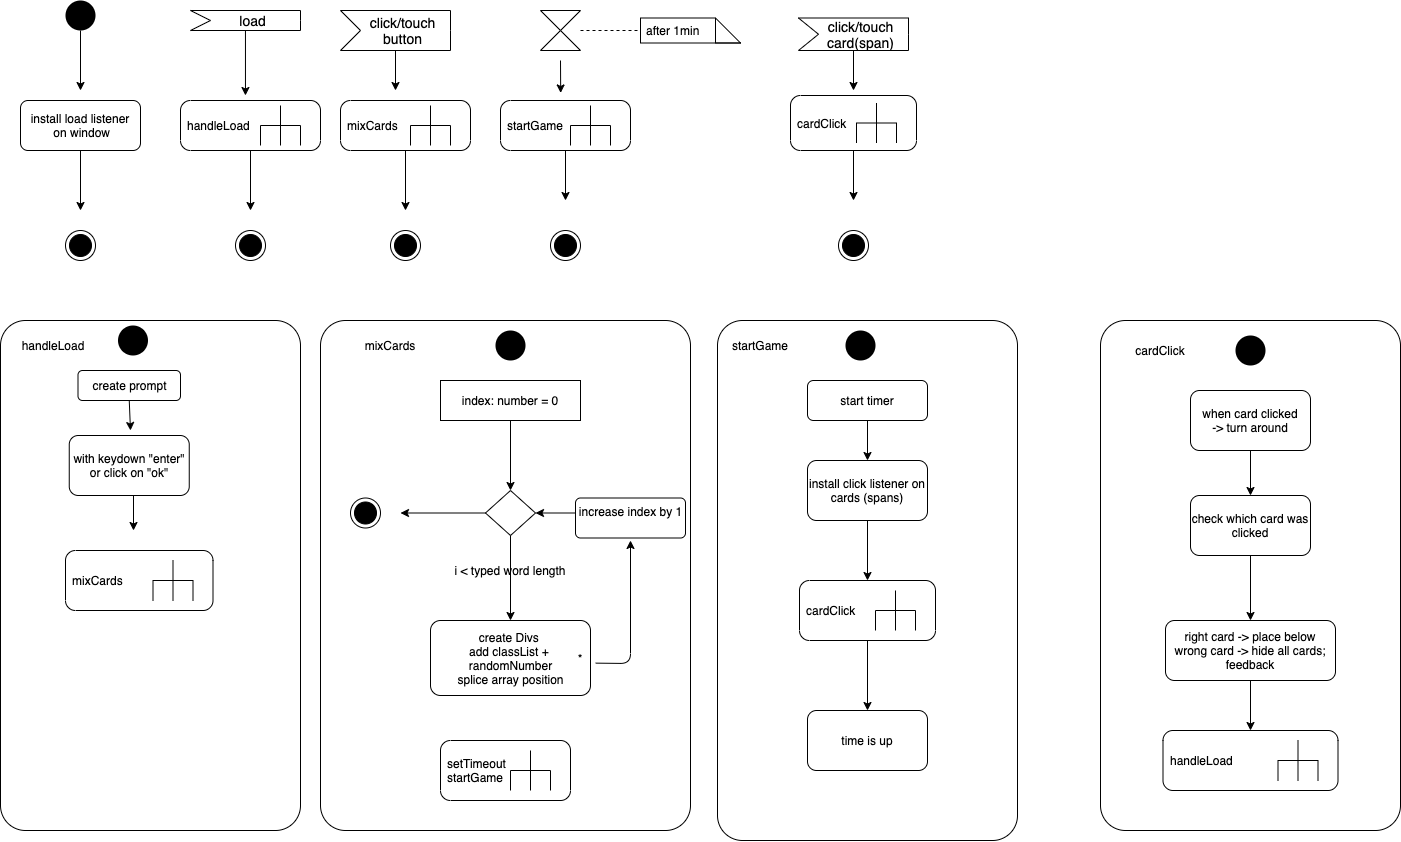

The diagram above was exported from draw.io. Its source (the exported page's mxGraphModel, read from the mxfile embedded in the PNG):
<mxGraphModel dx="1297" dy="885" grid="1" gridSize="10" guides="1" tooltips="1" connect="1" arrows="1" fold="1" page="1" pageScale="1" pageWidth="827" pageHeight="1169" math="0" shadow="0">
  <root>
    <mxCell id="0" />
    <mxCell id="1" parent="0" />
    <mxCell id="G9gxOFi5Im3CdoCWJheL-68" value="" style="html=1;align=right;verticalAlign=top;rounded=1;absoluteArcSize=1;arcSize=50;dashed=0;spacingTop=10;spacingRight=30;" vertex="1" parent="1">
      <mxGeometry x="20" y="390" width="300" height="510" as="geometry" />
    </mxCell>
    <mxCell id="G9gxOFi5Im3CdoCWJheL-1" value="" style="endArrow=classic;html=1;" edge="1" parent="1">
      <mxGeometry width="50" height="50" relative="1" as="geometry">
        <mxPoint x="100" y="100" as="sourcePoint" />
        <mxPoint x="100" y="160" as="targetPoint" />
      </mxGeometry>
    </mxCell>
    <mxCell id="G9gxOFi5Im3CdoCWJheL-2" style="edgeStyle=orthogonalEdgeStyle;rounded=0;orthogonalLoop=1;jettySize=auto;html=1;" edge="1" parent="1" source="G9gxOFi5Im3CdoCWJheL-3">
      <mxGeometry relative="1" as="geometry">
        <mxPoint x="100" y="280" as="targetPoint" />
      </mxGeometry>
    </mxCell>
    <mxCell id="G9gxOFi5Im3CdoCWJheL-3" value="install load listener&lt;br&gt;&amp;nbsp;on window" style="rounded=1;whiteSpace=wrap;html=1;" vertex="1" parent="1">
      <mxGeometry x="40" y="170" width="120" height="50" as="geometry" />
    </mxCell>
    <mxCell id="G9gxOFi5Im3CdoCWJheL-4" style="edgeStyle=orthogonalEdgeStyle;rounded=0;orthogonalLoop=1;jettySize=auto;html=1;entryX=0.464;entryY=-0.1;entryDx=0;entryDy=0;entryPerimeter=0;" edge="1" parent="1" source="G9gxOFi5Im3CdoCWJheL-5" target="G9gxOFi5Im3CdoCWJheL-9">
      <mxGeometry relative="1" as="geometry">
        <mxPoint x="265" y="160" as="targetPoint" />
      </mxGeometry>
    </mxCell>
    <mxCell id="G9gxOFi5Im3CdoCWJheL-5" value="load" style="html=1;shape=mxgraph.infographic.ribbonSimple;notch1=20;notch2=0;align=center;verticalAlign=middle;fontSize=14;fontStyle=0;fillColor=#FFFFFF;flipH=0;spacingRight=0;spacingLeft=14;" vertex="1" parent="1">
      <mxGeometry x="210" y="80" width="110" height="20" as="geometry" />
    </mxCell>
    <mxCell id="G9gxOFi5Im3CdoCWJheL-6" value="" style="ellipse;html=1;shape=endState;fillColor=#000000;strokeColor=#000000;" vertex="1" parent="1">
      <mxGeometry x="85" y="300" width="30" height="30" as="geometry" />
    </mxCell>
    <mxCell id="G9gxOFi5Im3CdoCWJheL-7" value="" style="ellipse;fillColor=#000000;strokeColor=none;" vertex="1" parent="1">
      <mxGeometry x="85" y="70" width="30" height="30" as="geometry" />
    </mxCell>
    <mxCell id="G9gxOFi5Im3CdoCWJheL-8" style="edgeStyle=orthogonalEdgeStyle;rounded=0;orthogonalLoop=1;jettySize=auto;html=1;" edge="1" parent="1" source="G9gxOFi5Im3CdoCWJheL-9">
      <mxGeometry relative="1" as="geometry">
        <mxPoint x="270" y="280" as="targetPoint" />
      </mxGeometry>
    </mxCell>
    <mxCell id="G9gxOFi5Im3CdoCWJheL-9" value="handleLoad" style="shape=mxgraph.uml25.behaviorAction;html=1;rounded=1;absoluteArcSize=1;arcSize=10;align=left;spacingLeft=5;" vertex="1" parent="1">
      <mxGeometry x="200" y="170" width="140" height="50" as="geometry" />
    </mxCell>
    <mxCell id="G9gxOFi5Im3CdoCWJheL-10" value="" style="ellipse;html=1;shape=endState;fillColor=#000000;strokeColor=#000000;" vertex="1" parent="1">
      <mxGeometry x="255" y="300" width="30" height="30" as="geometry" />
    </mxCell>
    <mxCell id="G9gxOFi5Im3CdoCWJheL-11" style="edgeStyle=orthogonalEdgeStyle;rounded=0;orthogonalLoop=1;jettySize=auto;html=1;" edge="1" parent="1" source="G9gxOFi5Im3CdoCWJheL-12">
      <mxGeometry relative="1" as="geometry">
        <mxPoint x="415" y="160" as="targetPoint" />
      </mxGeometry>
    </mxCell>
    <mxCell id="G9gxOFi5Im3CdoCWJheL-12" value="click/touch&lt;br&gt;button" style="html=1;shape=mxgraph.infographic.ribbonSimple;notch1=20;notch2=0;align=center;verticalAlign=middle;fontSize=14;fontStyle=0;fillColor=#FFFFFF;flipH=0;spacingRight=0;spacingLeft=14;" vertex="1" parent="1">
      <mxGeometry x="360" y="80" width="110" height="40" as="geometry" />
    </mxCell>
    <mxCell id="G9gxOFi5Im3CdoCWJheL-13" style="edgeStyle=orthogonalEdgeStyle;rounded=0;orthogonalLoop=1;jettySize=auto;html=1;" edge="1" parent="1" source="G9gxOFi5Im3CdoCWJheL-14">
      <mxGeometry relative="1" as="geometry">
        <mxPoint x="425" y="280" as="targetPoint" />
      </mxGeometry>
    </mxCell>
    <mxCell id="G9gxOFi5Im3CdoCWJheL-14" value="mixCards" style="shape=mxgraph.uml25.behaviorAction;html=1;rounded=1;absoluteArcSize=1;arcSize=10;align=left;spacingLeft=5;" vertex="1" parent="1">
      <mxGeometry x="360" y="170" width="130" height="50" as="geometry" />
    </mxCell>
    <mxCell id="G9gxOFi5Im3CdoCWJheL-15" value="" style="ellipse;html=1;shape=endState;fillColor=#000000;strokeColor=#000000;" vertex="1" parent="1">
      <mxGeometry x="410" y="300" width="30" height="30" as="geometry" />
    </mxCell>
    <mxCell id="G9gxOFi5Im3CdoCWJheL-16" style="edgeStyle=orthogonalEdgeStyle;rounded=0;orthogonalLoop=1;jettySize=auto;html=1;entryX=0.463;entryY=-0.151;entryDx=0;entryDy=0;entryPerimeter=0;" edge="1" parent="1" target="G9gxOFi5Im3CdoCWJheL-18">
      <mxGeometry relative="1" as="geometry">
        <mxPoint x="580" y="150" as="targetPoint" />
        <mxPoint x="580" y="130" as="sourcePoint" />
      </mxGeometry>
    </mxCell>
    <mxCell id="G9gxOFi5Im3CdoCWJheL-17" style="edgeStyle=orthogonalEdgeStyle;rounded=0;orthogonalLoop=1;jettySize=auto;html=1;" edge="1" parent="1" source="G9gxOFi5Im3CdoCWJheL-18">
      <mxGeometry relative="1" as="geometry">
        <mxPoint x="585" y="270" as="targetPoint" />
      </mxGeometry>
    </mxCell>
    <mxCell id="G9gxOFi5Im3CdoCWJheL-18" value="startGame" style="shape=mxgraph.uml25.behaviorAction;html=1;rounded=1;absoluteArcSize=1;arcSize=10;align=left;spacingLeft=5;" vertex="1" parent="1">
      <mxGeometry x="520" y="170" width="130" height="50" as="geometry" />
    </mxCell>
    <mxCell id="G9gxOFi5Im3CdoCWJheL-19" value="" style="ellipse;fillColor=#000000;strokeColor=none;" vertex="1" parent="1">
      <mxGeometry x="137.5" y="395" width="30" height="30" as="geometry" />
    </mxCell>
    <mxCell id="G9gxOFi5Im3CdoCWJheL-20" value="handleLoad" style="text;html=1;strokeColor=none;fillColor=none;align=center;verticalAlign=middle;whiteSpace=wrap;rounded=0;" vertex="1" parent="1">
      <mxGeometry x="52.5" y="405" width="40" height="20" as="geometry" />
    </mxCell>
    <mxCell id="G9gxOFi5Im3CdoCWJheL-21" value="create prompt" style="rounded=1;whiteSpace=wrap;html=1;" vertex="1" parent="1">
      <mxGeometry x="97.5" y="440" width="102.5" height="30" as="geometry" />
    </mxCell>
    <mxCell id="G9gxOFi5Im3CdoCWJheL-25" value="" style="endArrow=classic;html=1;" edge="1" parent="1">
      <mxGeometry width="50" height="50" relative="1" as="geometry">
        <mxPoint x="153" y="560" as="sourcePoint" />
        <mxPoint x="153" y="600" as="targetPoint" />
      </mxGeometry>
    </mxCell>
    <mxCell id="G9gxOFi5Im3CdoCWJheL-27" value="" style="html=1;align=right;verticalAlign=top;rounded=1;absoluteArcSize=1;arcSize=50;dashed=0;spacingTop=10;spacingRight=30;" vertex="1" parent="1">
      <mxGeometry x="340" y="390" width="370" height="510" as="geometry" />
    </mxCell>
    <mxCell id="G9gxOFi5Im3CdoCWJheL-28" value="mixCards" style="text;html=1;strokeColor=none;fillColor=none;align=center;verticalAlign=middle;whiteSpace=wrap;rounded=0;" vertex="1" parent="1">
      <mxGeometry x="390" y="405" width="40" height="20" as="geometry" />
    </mxCell>
    <mxCell id="G9gxOFi5Im3CdoCWJheL-29" value="" style="ellipse;fillColor=#000000;strokeColor=none;" vertex="1" parent="1">
      <mxGeometry x="515" y="400" width="30" height="30" as="geometry" />
    </mxCell>
    <mxCell id="G9gxOFi5Im3CdoCWJheL-34" value="" style="endArrow=classic;html=1;exitX=0.5;exitY=1;exitDx=0;exitDy=0;entryX=0.5;entryY=0;entryDx=0;entryDy=0;" edge="1" parent="1" source="G9gxOFi5Im3CdoCWJheL-21">
      <mxGeometry width="50" height="50" relative="1" as="geometry">
        <mxPoint x="470" y="630" as="sourcePoint" />
        <mxPoint x="150" y="500" as="targetPoint" />
      </mxGeometry>
    </mxCell>
    <mxCell id="G9gxOFi5Im3CdoCWJheL-35" value="" style="ellipse;html=1;shape=endState;fillColor=#000000;strokeColor=#000000;" vertex="1" parent="1">
      <mxGeometry x="570" y="300" width="30" height="30" as="geometry" />
    </mxCell>
    <mxCell id="G9gxOFi5Im3CdoCWJheL-37" value="" style="html=1;align=right;verticalAlign=top;rounded=1;absoluteArcSize=1;arcSize=50;dashed=0;spacingTop=10;spacingRight=30;" vertex="1" parent="1">
      <mxGeometry x="737" y="390" width="300" height="520" as="geometry" />
    </mxCell>
    <mxCell id="G9gxOFi5Im3CdoCWJheL-38" value="" style="ellipse;fillColor=#000000;strokeColor=none;" vertex="1" parent="1">
      <mxGeometry x="865" y="400" width="30" height="30" as="geometry" />
    </mxCell>
    <mxCell id="G9gxOFi5Im3CdoCWJheL-39" value="" style="edgeStyle=orthogonalEdgeStyle;rounded=0;orthogonalLoop=1;jettySize=auto;html=1;" edge="1" parent="1" source="G9gxOFi5Im3CdoCWJheL-40" target="G9gxOFi5Im3CdoCWJheL-44">
      <mxGeometry relative="1" as="geometry" />
    </mxCell>
    <mxCell id="G9gxOFi5Im3CdoCWJheL-40" value="install click listener on cards (spans)" style="rounded=1;whiteSpace=wrap;html=1;" vertex="1" parent="1">
      <mxGeometry x="827" y="530" width="120" height="60" as="geometry" />
    </mxCell>
    <mxCell id="G9gxOFi5Im3CdoCWJheL-41" value="start timer" style="rounded=1;whiteSpace=wrap;html=1;" vertex="1" parent="1">
      <mxGeometry x="827" y="450" width="120" height="40" as="geometry" />
    </mxCell>
    <mxCell id="G9gxOFi5Im3CdoCWJheL-42" value="startGame" style="text;html=1;strokeColor=none;fillColor=none;align=center;verticalAlign=middle;whiteSpace=wrap;rounded=0;" vertex="1" parent="1">
      <mxGeometry x="760" y="405" width="40" height="20" as="geometry" />
    </mxCell>
    <mxCell id="G9gxOFi5Im3CdoCWJheL-43" value="" style="edgeStyle=orthogonalEdgeStyle;rounded=0;orthogonalLoop=1;jettySize=auto;html=1;" edge="1" parent="1" source="G9gxOFi5Im3CdoCWJheL-44" target="G9gxOFi5Im3CdoCWJheL-62">
      <mxGeometry relative="1" as="geometry" />
    </mxCell>
    <mxCell id="G9gxOFi5Im3CdoCWJheL-44" value="cardClick" style="shape=mxgraph.uml25.behaviorAction;html=1;rounded=1;absoluteArcSize=1;arcSize=10;align=left;spacingLeft=5;" vertex="1" parent="1">
      <mxGeometry x="819" y="650" width="136" height="60" as="geometry" />
    </mxCell>
    <mxCell id="G9gxOFi5Im3CdoCWJheL-45" value="" style="shape=collate;whiteSpace=wrap;html=1;" vertex="1" parent="1">
      <mxGeometry x="560" y="80" width="40" height="40" as="geometry" />
    </mxCell>
    <mxCell id="G9gxOFi5Im3CdoCWJheL-46" value="" style="shape=note2;size=25;childLayout=stackLayout;horizontalStack=0;resizeParent=1;resizeParentMax=0;resizeLast=0;collapsible=0;marginBottom=0;html=1;container=1;" vertex="1" parent="1">
      <mxGeometry x="660" y="87.5" width="100" height="25" as="geometry" />
    </mxCell>
    <mxCell id="G9gxOFi5Im3CdoCWJheL-47" value="after 1min" style="text;html=1;strokeColor=none;fillColor=none;align=left;verticalAlign=middle;spacingLeft=4;spacingRight=4;overflow=hidden;rotatable=0;points=[[0,0.5],[1,0.5]];portConstraint=eastwest;" vertex="1" parent="G9gxOFi5Im3CdoCWJheL-46">
      <mxGeometry width="100" height="25" as="geometry" />
    </mxCell>
    <mxCell id="G9gxOFi5Im3CdoCWJheL-48" value="" style="endArrow=none;dashed=1;html=1;entryX=0;entryY=0.5;entryDx=0;entryDy=0;" edge="1" parent="1" target="G9gxOFi5Im3CdoCWJheL-47">
      <mxGeometry width="50" height="50" relative="1" as="geometry">
        <mxPoint x="600" y="100" as="sourcePoint" />
        <mxPoint x="590" y="380" as="targetPoint" />
      </mxGeometry>
    </mxCell>
    <mxCell id="G9gxOFi5Im3CdoCWJheL-49" value="" style="html=1;align=right;verticalAlign=top;rounded=1;absoluteArcSize=1;arcSize=50;dashed=0;spacingTop=10;spacingRight=30;" vertex="1" parent="1">
      <mxGeometry x="1120" y="390" width="300" height="510" as="geometry" />
    </mxCell>
    <mxCell id="G9gxOFi5Im3CdoCWJheL-50" style="edgeStyle=orthogonalEdgeStyle;rounded=0;orthogonalLoop=1;jettySize=auto;html=1;" edge="1" parent="1" source="G9gxOFi5Im3CdoCWJheL-51">
      <mxGeometry relative="1" as="geometry">
        <mxPoint x="873" y="270" as="targetPoint" />
      </mxGeometry>
    </mxCell>
    <mxCell id="G9gxOFi5Im3CdoCWJheL-51" value="cardClick" style="shape=mxgraph.uml25.behaviorAction;html=1;rounded=1;absoluteArcSize=1;arcSize=10;align=left;spacingLeft=5;" vertex="1" parent="1">
      <mxGeometry x="810" y="165" width="126" height="55" as="geometry" />
    </mxCell>
    <mxCell id="G9gxOFi5Im3CdoCWJheL-52" style="edgeStyle=orthogonalEdgeStyle;rounded=0;orthogonalLoop=1;jettySize=auto;html=1;" edge="1" parent="1" source="G9gxOFi5Im3CdoCWJheL-53">
      <mxGeometry relative="1" as="geometry">
        <mxPoint x="873" y="160" as="targetPoint" />
      </mxGeometry>
    </mxCell>
    <mxCell id="G9gxOFi5Im3CdoCWJheL-53" value="click/touch&lt;br&gt;card(span)" style="html=1;shape=mxgraph.infographic.ribbonSimple;notch1=20;notch2=0;align=center;verticalAlign=middle;fontSize=14;fontStyle=0;fillColor=#FFFFFF;flipH=0;spacingRight=0;spacingLeft=14;" vertex="1" parent="1">
      <mxGeometry x="818" y="87.5" width="110" height="32.5" as="geometry" />
    </mxCell>
    <mxCell id="G9gxOFi5Im3CdoCWJheL-54" value="" style="ellipse;html=1;shape=endState;fillColor=#000000;strokeColor=#000000;" vertex="1" parent="1">
      <mxGeometry x="858" y="300" width="30" height="30" as="geometry" />
    </mxCell>
    <mxCell id="G9gxOFi5Im3CdoCWJheL-55" value="cardClick" style="text;html=1;strokeColor=none;fillColor=none;align=center;verticalAlign=middle;whiteSpace=wrap;rounded=0;" vertex="1" parent="1">
      <mxGeometry x="1160" y="410" width="40" height="20" as="geometry" />
    </mxCell>
    <mxCell id="G9gxOFi5Im3CdoCWJheL-56" value="" style="ellipse;fillColor=#000000;strokeColor=none;" vertex="1" parent="1">
      <mxGeometry x="1255" y="405" width="30" height="30" as="geometry" />
    </mxCell>
    <mxCell id="G9gxOFi5Im3CdoCWJheL-57" value="" style="edgeStyle=orthogonalEdgeStyle;rounded=0;orthogonalLoop=1;jettySize=auto;html=1;" edge="1" parent="1" source="G9gxOFi5Im3CdoCWJheL-58" target="G9gxOFi5Im3CdoCWJheL-61">
      <mxGeometry relative="1" as="geometry" />
    </mxCell>
    <mxCell id="G9gxOFi5Im3CdoCWJheL-58" value="check which card was clicked" style="rounded=1;whiteSpace=wrap;html=1;" vertex="1" parent="1">
      <mxGeometry x="1210" y="565" width="120" height="60" as="geometry" />
    </mxCell>
    <mxCell id="G9gxOFi5Im3CdoCWJheL-59" value="" style="edgeStyle=orthogonalEdgeStyle;rounded=0;orthogonalLoop=1;jettySize=auto;html=1;" edge="1" parent="1" source="G9gxOFi5Im3CdoCWJheL-60" target="G9gxOFi5Im3CdoCWJheL-58">
      <mxGeometry relative="1" as="geometry" />
    </mxCell>
    <mxCell id="G9gxOFi5Im3CdoCWJheL-60" value="when card clicked&lt;br&gt;-&amp;gt; turn around" style="rounded=1;whiteSpace=wrap;html=1;" vertex="1" parent="1">
      <mxGeometry x="1210" y="460" width="120" height="60" as="geometry" />
    </mxCell>
    <mxCell id="G9gxOFi5Im3CdoCWJheL-73" value="" style="edgeStyle=orthogonalEdgeStyle;rounded=0;orthogonalLoop=1;jettySize=auto;html=1;" edge="1" parent="1" source="G9gxOFi5Im3CdoCWJheL-61" target="G9gxOFi5Im3CdoCWJheL-66">
      <mxGeometry relative="1" as="geometry" />
    </mxCell>
    <mxCell id="G9gxOFi5Im3CdoCWJheL-61" value="right card -&amp;gt; place below&lt;br&gt;wrong card -&amp;gt; hide all cards; feedback" style="rounded=1;whiteSpace=wrap;html=1;" vertex="1" parent="1">
      <mxGeometry x="1185" y="690" width="170" height="60" as="geometry" />
    </mxCell>
    <mxCell id="G9gxOFi5Im3CdoCWJheL-62" value="time is up" style="rounded=1;whiteSpace=wrap;html=1;" vertex="1" parent="1">
      <mxGeometry x="827" y="780" width="120" height="60" as="geometry" />
    </mxCell>
    <mxCell id="G9gxOFi5Im3CdoCWJheL-65" value="" style="endArrow=classic;html=1;exitX=0.5;exitY=1;exitDx=0;exitDy=0;entryX=0.5;entryY=0;entryDx=0;entryDy=0;" edge="1" parent="1" source="G9gxOFi5Im3CdoCWJheL-41" target="G9gxOFi5Im3CdoCWJheL-40">
      <mxGeometry width="50" height="50" relative="1" as="geometry">
        <mxPoint x="810" y="670" as="sourcePoint" />
        <mxPoint x="860" y="620" as="targetPoint" />
      </mxGeometry>
    </mxCell>
    <mxCell id="G9gxOFi5Im3CdoCWJheL-66" value="handleLoad" style="shape=mxgraph.uml25.behaviorAction;html=1;rounded=1;absoluteArcSize=1;arcSize=10;align=left;spacingLeft=5;" vertex="1" parent="1">
      <mxGeometry x="1182.5" y="800" width="175" height="60" as="geometry" />
    </mxCell>
    <mxCell id="G9gxOFi5Im3CdoCWJheL-75" value="with keydown &quot;enter&quot; or click on &quot;ok&quot;" style="rounded=1;whiteSpace=wrap;html=1;" vertex="1" parent="1">
      <mxGeometry x="88.75" y="505" width="120" height="60" as="geometry" />
    </mxCell>
    <mxCell id="G9gxOFi5Im3CdoCWJheL-77" value="mixCards" style="shape=mxgraph.uml25.behaviorAction;html=1;rounded=1;absoluteArcSize=1;arcSize=10;align=left;spacingLeft=5;" vertex="1" parent="1">
      <mxGeometry x="85" y="620" width="147.5" height="60" as="geometry" />
    </mxCell>
    <mxCell id="G9gxOFi5Im3CdoCWJheL-80" value="create Divs&amp;nbsp;&lt;br&gt;add classList + &lt;br&gt;randomNumber&lt;br&gt;splice array position" style="html=1;dashed=0;rounded=1;absoluteArcSize=1;arcSize=20;verticalAlign=middle;align=center;" vertex="1" parent="1">
      <mxGeometry x="450" y="690" width="160" height="75" as="geometry" />
    </mxCell>
    <mxCell id="G9gxOFi5Im3CdoCWJheL-81" value="*" style="text;resizeWidth=0;resizeHeight=0;points=[];part=1;verticalAlign=middle;align=center;" vertex="1" parent="G9gxOFi5Im3CdoCWJheL-80">
      <mxGeometry x="1" y="0.5" width="20" height="20" relative="1" as="geometry">
        <mxPoint x="-20" y="-10" as="offset" />
      </mxGeometry>
    </mxCell>
    <mxCell id="G9gxOFi5Im3CdoCWJheL-82" value="index: number = 0" style="text;align=center;verticalAlign=middle;dashed=0;fillColor=#ffffff;strokeColor=#000000;" vertex="1" parent="1">
      <mxGeometry x="460" y="450" width="140" height="40" as="geometry" />
    </mxCell>
    <mxCell id="G9gxOFi5Im3CdoCWJheL-87" style="edgeStyle=orthogonalEdgeStyle;rounded=0;orthogonalLoop=1;jettySize=auto;html=1;entryX=1;entryY=0.5;entryDx=0;entryDy=0;" edge="1" parent="1" source="G9gxOFi5Im3CdoCWJheL-83">
      <mxGeometry relative="1" as="geometry">
        <mxPoint x="420" y="582.5" as="targetPoint" />
      </mxGeometry>
    </mxCell>
    <mxCell id="G9gxOFi5Im3CdoCWJheL-83" value="" style="rhombus;" vertex="1" parent="1">
      <mxGeometry x="505" y="560" width="50" height="45" as="geometry" />
    </mxCell>
    <mxCell id="G9gxOFi5Im3CdoCWJheL-86" value="" style="endArrow=classic;html=1;exitX=0.5;exitY=1;exitDx=0;exitDy=0;entryX=0.5;entryY=0;entryDx=0;entryDy=0;" edge="1" parent="1" source="G9gxOFi5Im3CdoCWJheL-82" target="G9gxOFi5Im3CdoCWJheL-83">
      <mxGeometry width="50" height="50" relative="1" as="geometry">
        <mxPoint x="520" y="610" as="sourcePoint" />
        <mxPoint x="570" y="560" as="targetPoint" />
      </mxGeometry>
    </mxCell>
    <mxCell id="G9gxOFi5Im3CdoCWJheL-92" value="setTimeout&lt;br&gt;startGame" style="shape=mxgraph.uml25.behaviorAction;html=1;rounded=1;absoluteArcSize=1;arcSize=10;align=left;spacingLeft=5;" vertex="1" parent="1">
      <mxGeometry x="460" y="810" width="130" height="60" as="geometry" />
    </mxCell>
    <mxCell id="G9gxOFi5Im3CdoCWJheL-93" value="i &amp;lt; typed word length" style="text;html=1;strokeColor=none;fillColor=none;align=center;verticalAlign=middle;whiteSpace=wrap;rounded=0;" vertex="1" parent="1">
      <mxGeometry x="465" y="630" width="130" height="20" as="geometry" />
    </mxCell>
    <mxCell id="G9gxOFi5Im3CdoCWJheL-104" value="" style="endArrow=classic;html=1;entryX=0.5;entryY=0;entryDx=0;entryDy=0;exitX=0.5;exitY=1;exitDx=0;exitDy=0;" edge="1" parent="1" source="G9gxOFi5Im3CdoCWJheL-83" target="G9gxOFi5Im3CdoCWJheL-80">
      <mxGeometry width="50" height="50" relative="1" as="geometry">
        <mxPoint x="530" y="615" as="sourcePoint" />
        <mxPoint x="580" y="565" as="targetPoint" />
      </mxGeometry>
    </mxCell>
    <mxCell id="G9gxOFi5Im3CdoCWJheL-106" value="" style="ellipse;html=1;shape=endState;fillColor=#000000;strokeColor=#000000;" vertex="1" parent="1">
      <mxGeometry x="370" y="567.5" width="30" height="30" as="geometry" />
    </mxCell>
    <mxCell id="G9gxOFi5Im3CdoCWJheL-107" value="increase index by 1" style="html=1;align=center;verticalAlign=top;rounded=1;absoluteArcSize=1;arcSize=10;dashed=0;" vertex="1" parent="1">
      <mxGeometry x="595" y="567.5" width="110" height="40" as="geometry" />
    </mxCell>
    <mxCell id="G9gxOFi5Im3CdoCWJheL-109" value="" style="endArrow=classic;html=1;exitX=1.262;exitY=0.757;exitDx=0;exitDy=0;exitPerimeter=0;" edge="1" parent="1" source="G9gxOFi5Im3CdoCWJheL-81">
      <mxGeometry width="50" height="50" relative="1" as="geometry">
        <mxPoint x="550" y="680" as="sourcePoint" />
        <mxPoint x="650" y="610" as="targetPoint" />
        <Array as="points">
          <mxPoint x="650" y="733" />
        </Array>
      </mxGeometry>
    </mxCell>
    <mxCell id="G9gxOFi5Im3CdoCWJheL-110" value="" style="endArrow=classic;html=1;exitX=0;exitY=0.375;exitDx=0;exitDy=0;entryX=1;entryY=0.5;entryDx=0;entryDy=0;exitPerimeter=0;" edge="1" parent="1" source="G9gxOFi5Im3CdoCWJheL-107" target="G9gxOFi5Im3CdoCWJheL-83">
      <mxGeometry width="50" height="50" relative="1" as="geometry">
        <mxPoint x="550" y="680" as="sourcePoint" />
        <mxPoint x="600" y="630" as="targetPoint" />
      </mxGeometry>
    </mxCell>
  </root>
</mxGraphModel>